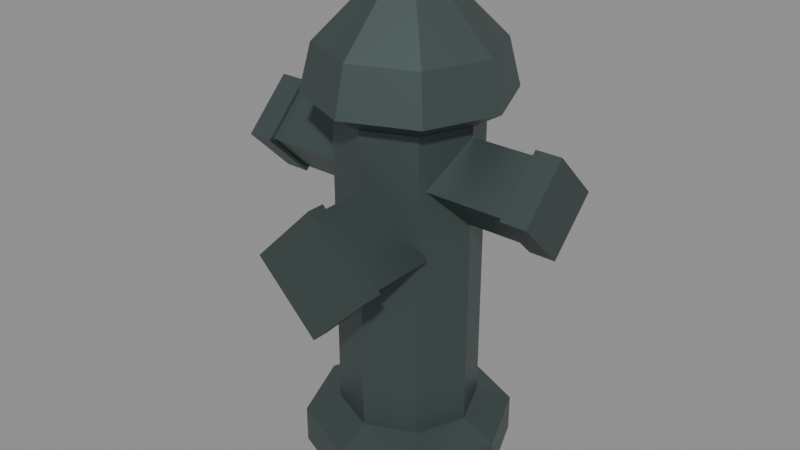 # Source: fire-hydrant.lod1.blend  (saved by Blender 4.3.34; exported with 4.5.12 LTS)
import bpy
from mathutils import Matrix  # noqa: F401  (used for matrix-valued properties, if any)

bpy.ops.wm.read_factory_settings(use_empty=True)
scene = bpy.context.scene
scene.name = 'Scene'

# ---- materials (node trees are filled in below, after node groups)
mat_metal = bpy.data.materials.new('metal')
mat_metal.use_backface_culling = True

# ---- material node trees
mat_metal.use_nodes = True; mat_metal.node_tree.nodes.clear()
_N = mat_metal.node_tree.nodes; _L = mat_metal.node_tree.links
n0 = _N.new('ShaderNodeBsdfPrincipled'); n0.name = 'Principled BSDF'; n0.location = (10, 300)
n0.inputs[0].default_value = (0.085, 0.12, 0.115, 1.0)
n0.inputs[1].default_value = 0.65
n0.inputs[2].default_value = 0.45
n1 = _N.new('ShaderNodeOutputMaterial'); n1.name = 'Material Output'; n1.location = (300, 300)
_L.new(n0.outputs[0], n1.inputs[0])
n1.is_active_output = True

# ---- meshes
me_hydrant_body = bpy.data.meshes.new('hydrant-body')
me_hydrant_body.from_pydata([(0.18, 0.0, 0.0), (0.1273, 0.1273, 0.0), (1.102e-17, 0.18, 0.0), (-0.1273, 0.1273, 0.0), (-0.18, 2.204e-17, 0.0), (-0.1273, -0.1273, 0.0), (-3.307e-17, -0.18, 0.0), (0.1273, -0.1273, 0.0), (0.18, 0.0, 0.065), (0.1273, 0.1273, 0.065), (1.102e-17, 0.18, 0.065), (-0.1273, 0.1273, 0.065), (-0.18, 2.204e-17, 0.065), (-0.1273, -0.1273, 0.065), (-3.307e-17, -0.18, 0.065), (0.1273, -0.1273, 0.065), (0.12, 0.0, 0.09), (0.08485, 0.08485, 0.09), (7.348e-18, 0.12, 0.09), (-0.08485, 0.08485, 0.09), (-0.12, 1.47e-17, 0.09), (-0.08485, -0.08485, 0.09), (-2.204e-17, -0.12, 0.09), (0.08485, -0.08485, 0.09), (0.12, 0.0, 0.62), (0.08485, 0.08485, 0.62), (7.348e-18, 0.12, 0.62), (-0.08485, 0.08485, 0.62), (-0.12, 1.47e-17, 0.62), (-0.08485, -0.08485, 0.62), (-2.204e-17, -0.12, 0.62), (0.08485, -0.08485, 0.62), (0.17, 0.0, 0.65), (0.1202, 0.1202, 0.65), (1.041e-17, 0.17, 0.65), (-0.1202, 0.1202, 0.65), (-0.17, 2.082e-17, 0.65), (-0.1202, -0.1202, 0.65), (-3.123e-17, -0.17, 0.65), (0.1202, -0.1202, 0.65), (0.15, 0.0, 0.73), (0.1061, 0.1061, 0.73), (9.185e-18, 0.15, 0.73), (-0.1061, 0.1061, 0.73), (-0.15, 1.837e-17, 0.73), (-0.1061, -0.1061, 0.73), (-2.755e-17, -0.15, 0.73), (0.1061, -0.1061, 0.73), (0.07, 0.0, 0.81), (0.0495, 0.0495, 0.81), (4.286e-18, 0.07, 0.81), (-0.0495, 0.0495, 0.81), (-0.07, 8.573e-18, 0.81), (-0.0495, -0.0495, 0.81), (-1.286e-17, -0.07, 0.81), (0.0495, -0.0495, 0.81)], [], [(0, 1, 9, 8), (1, 2, 10, 9), (2, 3, 11, 10), (3, 4, 12, 11), (4, 5, 13, 12), (5, 6, 14, 13), (6, 7, 15, 14), (7, 0, 8, 15), (8, 9, 17, 16), (9, 10, 18, 17), (10, 11, 19, 18), (11, 12, 20, 19), (12, 13, 21, 20), (13, 14, 22, 21), (14, 15, 23, 22), (15, 8, 16, 23), (16, 17, 25, 24), (17, 18, 26, 25), (18, 19, 27, 26), (19, 20, 28, 27), (20, 21, 29, 28), (21, 22, 30, 29), (22, 23, 31, 30), (23, 16, 24, 31), (24, 25, 33, 32), (25, 26, 34, 33), (26, 27, 35, 34), (27, 28, 36, 35), (28, 29, 37, 36), (29, 30, 38, 37), (30, 31, 39, 38), (31, 24, 32, 39), (32, 33, 41, 40), (33, 34, 42, 41), (34, 35, 43, 42), (35, 36, 44, 43), (36, 37, 45, 44), (37, 38, 46, 45), (38, 39, 47, 46), (39, 32, 40, 47), (40, 41, 49, 48), (41, 42, 50, 49), (42, 43, 51, 50), (43, 44, 52, 51), (44, 45, 53, 52), (45, 46, 54, 53), (46, 47, 55, 54), (47, 40, 48, 55), (7, 6, 5, 4, 3, 2, 1, 0), (48, 49, 50, 51, 52, 53, 54, 55)])
_uv = me_hydrant_body.uv_layers.new(name='UVMap')
_uv.uv.foreach_set('vector', [0.0, 0.0, 0.1273, 0.0, 0.1273, 0.065, 0.0, 0.065, 0.1273, 0.0, 1.102e-17, 0.0, 1.102e-17, 0.065, 0.1273, 0.065, 1.102e-17, 0.0, -0.1273, 0.0, -0.1273, 0.065, 1.102e-17, 0.065, 0.1273, 0.0, 2.204e-17, 0.0, 2.204e-17, 0.065, 0.1273, 0.065, 2.204e-17, 0.0, -0.1273, 0.0, -0.1273, 0.065, 2.204e-17, 0.065, -0.1273, 0.0, -3.307e-17, 0.0, -3.307e-17, 0.065, -0.1273, 0.065, -3.307e-17, 0.0, 0.1273, 0.0, 0.1273, 0.065, -3.307e-17, 0.065, -0.1273, 0.0, 0.0, 0.0, 0.0, 0.065, -0.1273, 0.065, 0.18, 0.0, 0.1273, 0.1273, 0.08485, 0.08485, 0.12, 0.0, 0.1273, 0.1273, 1.102e-17, 0.18, 7.348e-18, 0.12, 0.08485, 0.08485, 1.102e-17, 0.18, -0.1273, 0.1273, -0.08485, 0.08485, 7.348e-18, 0.12, -0.1273, 0.1273, -0.18, 2.204e-17, -0.12, 1.47e-17, -0.08485, 0.08485, -0.18, 2.204e-17, -0.1273, -0.1273, -0.08485, -0.08485, -0.12, 1.47e-17, -0.1273, -0.1273, -3.307e-17, -0.18, -2.204e-17, -0.12, -0.08485, -0.08485, -3.307e-17, -0.18, 0.1273, -0.1273, 0.08485, -0.08485, -2.204e-17, -0.12, 0.1273, -0.1273, 0.18, 0.0, 0.12, 0.0, 0.08485, -0.08485, 0.0, 0.09, 0.08485, 0.09, 0.08485, 0.62, 0.0, 0.62, 0.08485, 0.09, 7.348e-18, 0.09, 7.348e-18, 0.62, 0.08485, 0.62, 7.348e-18, 0.09, -0.08485, 0.09, -0.08485, 0.62, 7.348e-18, 0.62, 0.08485, 0.09, 1.47e-17, 0.09, 1.47e-17, 0.62, 0.08485, 0.62, 1.47e-17, 0.09, -0.08485, 0.09, -0.08485, 0.62, 1.47e-17, 0.62, -0.08485, 0.09, -2.204e-17, 0.09, -2.204e-17, 0.62, -0.08485, 0.62, -2.204e-17, 0.09, 0.08485, 0.09, 0.08485, 0.62, -2.204e-17, 0.62, -0.08485, 0.09, 0.0, 0.09, 0.0, 0.62, -0.08485, 0.62, 0.12, 0.0, 0.08485, 0.08485, 0.1202, 0.1202, 0.17, 0.0, 0.08485, 0.08485, 7.348e-18, 0.12, 1.041e-17, 0.17, 0.1202, 0.1202, 7.348e-18, 0.12, -0.08485, 0.08485, -0.1202, 0.1202, 1.041e-17, 0.17, -0.08485, 0.08485, -0.12, 1.47e-17, -0.17, 2.082e-17, -0.1202, 0.1202, -0.12, 1.47e-17, -0.08485, -0.08485, -0.1202, -0.1202, -0.17, 2.082e-17, -0.08485, -0.08485, -2.204e-17, -0.12, -3.123e-17, -0.17, -0.1202, -0.1202, -2.204e-17, -0.12, 0.08485, -0.08485, 0.1202, -0.1202, -3.123e-17, -0.17, 0.08485, -0.08485, 0.12, 0.0, 0.17, 0.0, 0.1202, -0.1202, 0.0, 0.65, 0.1202, 0.65, 0.1061, 0.73, 0.0, 0.73, 0.1202, 0.65, 1.041e-17, 0.65, 9.185e-18, 0.73, 0.1061, 0.73, 1.041e-17, 0.65, -0.1202, 0.65, -0.1061, 0.73, 9.185e-18, 0.73, 0.1202, 0.65, 2.082e-17, 0.65, 1.837e-17, 0.73, 0.1061, 0.73, 2.082e-17, 0.65, -0.1202, 0.65, -0.1061, 0.73, 1.837e-17, 0.73, -0.1202, 0.65, -3.123e-17, 0.65, -2.755e-17, 0.73, -0.1061, 0.73, -3.123e-17, 0.65, 0.1202, 0.65, 0.1061, 0.73, -2.755e-17, 0.73, -0.1202, 0.65, 0.0, 0.65, 0.0, 0.73, -0.1061, 0.73, 0.15, 0.0, 0.1061, 0.1061, 0.0495, 0.0495, 0.07, 0.0, 0.1061, 0.1061, 9.185e-18, 0.15, 4.286e-18, 0.07, 0.0495, 0.0495, 9.185e-18, 0.15, -0.1061, 0.1061, -0.0495, 0.0495, 4.286e-18, 0.07, -0.1061, 0.1061, -0.15, 1.837e-17, -0.07, 8.573e-18, -0.0495, 0.0495, -0.15, 1.837e-17, -0.1061, -0.1061, -0.0495, -0.0495, -0.07, 8.573e-18, -0.1061, -0.1061, -2.755e-17, -0.15, -1.286e-17, -0.07, -0.0495, -0.0495, -2.755e-17, -0.15, 0.1061, -0.1061, 0.0495, -0.0495, -1.286e-17, -0.07, 0.1061, -0.1061, 0.15, 0.0, 0.07, 0.0, 0.0495, -0.0495, 0.1273, -0.1273, -3.307e-17, -0.18, -0.1273, -0.1273, -0.18, 2.204e-17, -0.1273, 0.1273, 1.102e-17, 0.18, 0.1273, 0.1273, 0.18, 0.0, 0.07, 0.0, 0.0495, 0.0495, 4.286e-18, 0.07, -0.0495, 0.0495, -0.07, 8.573e-18, -0.0495, -0.0495, -1.286e-17, -0.07, 0.0495, -0.0495])
me_hydrant_body.materials.append(mat_metal)
me_hydrant_body.update()
me_cylinder = bpy.data.meshes.new('Cylinder')
me_cylinder.from_pydata([(0.0, 0.073, -0.0825), (0.0, 0.073, 0.0825), (0.073, 0.0, -0.0825), (0.073, 0.0, 0.0825), (0.0, -0.073, -0.0825), (0.0, -0.073, 0.0825), (-0.073, 0.0, -0.0825), (-0.073, 0.0, 0.0825)], [], [(0, 1, 3, 2), (2, 3, 5, 4), (3, 1, 7, 5), (4, 5, 7, 6), (6, 7, 1, 0), (0, 2, 4, 6)])
_uv = me_cylinder.uv_layers.new(name='UVMap')
_uv.uv.foreach_set('vector', [-3.606e-09, 0.603, 3.606e-09, 0.603, -0.073, 0.53, -0.073, 0.53, -0.073, 0.53, -0.073, 0.53, 3.606e-09, 0.457, -3.606e-09, 0.457, -0.245, -0.073, -0.245, 3.606e-09, -0.245, 0.073, -0.245, 3.606e-09, -3.606e-09, 0.457, 3.606e-09, 0.457, 0.073, 0.53, 0.073, 0.53, 0.073, 0.53, 0.073, 0.53, 3.606e-09, 0.603, -3.606e-09, 0.603, -0.08, -3.606e-09, -0.08, -0.073, -0.08, -3.606e-09, -0.08, 0.073])
me_cylinder.materials.append(mat_metal)
me_cylinder.update()
me_cylinder_001 = bpy.data.meshes.new('Cylinder.001')
me_cylinder_001.from_pydata([(0.0, 0.083, -0.0225), (0.0, 0.083, 0.0225), (0.083, 0.0, -0.0225), (0.083, 0.0, 0.0225), (0.0, -0.083, -0.0225), (0.0, -0.083, 0.0225), (-0.083, 0.0, -0.0225), (-0.083, 0.0, 0.0225)], [], [(0, 1, 3, 2), (2, 3, 5, 4), (3, 1, 7, 5), (4, 5, 7, 6), (6, 7, 1, 0), (0, 2, 4, 6)])
_uv = me_cylinder_001.uv_layers.new(name='UVMap')
_uv.uv.foreach_set('vector', [-9.835e-10, 0.613, 9.835e-10, 0.613, -0.083, 0.53, -0.083, 0.53, -0.083, 0.53, -0.083, 0.53, 9.835e-10, 0.447, -9.835e-10, 0.447, -0.275, -0.083, -0.275, 9.835e-10, -0.275, 0.083, -0.275, 9.835e-10, -9.835e-10, 0.447, 9.835e-10, 0.447, 0.083, 0.53, 0.083, 0.53, 0.083, 0.53, 0.083, 0.53, 9.835e-10, 0.613, -9.835e-10, 0.613, -0.23, -9.835e-10, -0.23, -0.083, -0.23, -9.835e-10, -0.23, 0.083])
me_cylinder_001.materials.append(mat_metal)
me_cylinder_001.update()
me_cylinder_002 = bpy.data.meshes.new('Cylinder.002')
me_cylinder_002.from_pydata([(0.0, 0.073, -0.0825), (0.0, 0.073, 0.0825), (0.073, 0.0, -0.0825), (0.073, 0.0, 0.0825), (0.0, -0.073, -0.0825), (0.0, -0.073, 0.0825), (-0.073, 0.0, -0.0825), (-0.073, 0.0, 0.0825)], [], [(0, 1, 3, 2), (2, 3, 5, 4), (3, 1, 7, 5), (4, 5, 7, 6), (6, 7, 1, 0), (0, 2, 4, 6)])
_uv = me_cylinder_002.uv_layers.new(name='UVMap')
_uv.uv.foreach_set('vector', [-3.606e-09, 0.603, 3.606e-09, 0.603, 0.073, 0.53, 0.073, 0.53, 0.073, 0.53, 0.073, 0.53, 3.606e-09, 0.457, -3.606e-09, 0.457, 0.245, 0.073, 0.245, 3.606e-09, 0.245, -0.073, 0.245, 3.606e-09, -3.606e-09, 0.457, 3.606e-09, 0.457, -0.073, 0.53, -0.073, 0.53, -0.073, 0.53, -0.073, 0.53, 3.606e-09, 0.603, -3.606e-09, 0.603, 0.08, -3.606e-09, 0.08, 0.073, 0.08, -3.606e-09, 0.08, -0.073])
me_cylinder_002.materials.append(mat_metal)
me_cylinder_002.update()
me_cylinder_003 = bpy.data.meshes.new('Cylinder.003')
me_cylinder_003.from_pydata([(0.0, 0.083, -0.0225), (0.0, 0.083, 0.0225), (0.083, 0.0, -0.0225), (0.083, 0.0, 0.0225), (0.0, -0.083, -0.0225), (0.0, -0.083, 0.0225), (-0.083, 0.0, -0.0225), (-0.083, 0.0, 0.0225)], [], [(0, 1, 3, 2), (2, 3, 5, 4), (3, 1, 7, 5), (4, 5, 7, 6), (6, 7, 1, 0), (0, 2, 4, 6)])
_uv = me_cylinder_003.uv_layers.new(name='UVMap')
_uv.uv.foreach_set('vector', [-9.835e-10, 0.613, 9.835e-10, 0.613, 0.083, 0.53, 0.083, 0.53, 0.083, 0.53, 0.083, 0.53, 9.835e-10, 0.447, -9.835e-10, 0.447, 0.275, 0.083, 0.275, 9.835e-10, 0.275, -0.083, 0.275, 9.835e-10, -9.835e-10, 0.447, 9.835e-10, 0.447, -0.083, 0.53, -0.083, 0.53, -0.083, 0.53, -0.083, 0.53, 9.835e-10, 0.613, -9.835e-10, 0.613, 0.23, -9.835e-10, 0.23, 0.083, 0.23, -9.835e-10, 0.23, -0.083])
me_cylinder_003.materials.append(mat_metal)
me_cylinder_003.update()
me_cylinder_004 = bpy.data.meshes.new('Cylinder.004')
me_cylinder_004.from_pydata([(0.0, 0.1, -0.06), (0.0, 0.1, 0.06), (0.1, 0.0, -0.06), (0.1, 0.0, 0.06), (0.0, -0.1, -0.06), (0.0, -0.1, 0.06), (-0.1, 0.0, -0.06), (-0.1, 0.0, 0.06)], [], [(0, 1, 3, 2), (2, 3, 5, 4), (3, 1, 7, 5), (4, 5, 7, 6), (6, 7, 1, 0), (0, 2, 4, 6)])
_uv = me_cylinder_004.uv_layers.new(name='UVMap')
_uv.uv.foreach_set('vector', [-0.08, 0.52, -0.2, 0.52, -0.2, 0.42, -0.08, 0.42, -0.08, 0.42, -0.2, 0.42, -0.2, 0.32, -0.08, 0.32, 0.1, -0.2, 0.0, -0.2, -0.1, -0.2, 0.0, -0.2, -0.08, 0.32, -0.2, 0.32, -0.2, 0.42, -0.08, 0.42, -0.08, 0.42, -0.2, 0.42, -0.2, 0.52, -0.08, 0.52, 0.0, -0.08, 0.1, -0.08, 0.0, -0.08, -0.1, -0.08])
me_cylinder_004.materials.append(mat_metal)
me_cylinder_004.update()
me_cylinder_005 = bpy.data.meshes.new('Cylinder.005')
me_cylinder_005.from_pydata([(0.0, 0.11, -0.015), (0.0, 0.11, 0.015), (0.11, 0.0, -0.015), (0.11, 0.0, 0.015), (0.0, -0.11, -0.015), (0.0, -0.11, 0.015), (-0.11, 0.0, -0.015), (-0.11, 0.0, 0.015)], [], [(0, 1, 3, 2), (2, 3, 5, 4), (3, 1, 7, 5), (4, 5, 7, 6), (6, 7, 1, 0), (0, 2, 4, 6)])
_uv = me_cylinder_005.uv_layers.new(name='UVMap')
_uv.uv.foreach_set('vector', [-0.2, 0.53, -0.23, 0.53, -0.23, 0.42, -0.2, 0.42, -0.2, 0.42, -0.23, 0.42, -0.23, 0.31, -0.2, 0.31, 0.11, -0.23, 0.0, -0.23, -0.11, -0.23, 0.0, -0.23, -0.2, 0.31, -0.23, 0.31, -0.23, 0.42, -0.2, 0.42, -0.2, 0.42, -0.23, 0.42, -0.23, 0.53, -0.2, 0.53, 0.0, -0.2, 0.11, -0.2, 0.0, -0.2, -0.11, -0.2])
me_cylinder_005.materials.append(mat_metal)
me_cylinder_005.update()
me_cube = bpy.data.meshes.new('Cube')
me_cube.from_pydata([(-0.0375, -0.0375, -0.022), (-0.0375, -0.0375, 0.022), (-0.0375, 0.0375, -0.022), (-0.0375, 0.0375, 0.022), (0.0375, -0.0375, -0.022), (0.0375, -0.0375, 0.022), (0.0375, 0.0375, -0.022), (0.0375, 0.0375, 0.022)], [], [(0, 1, 3, 2), (2, 3, 7, 6), (6, 7, 5, 4), (4, 5, 1, 0), (2, 6, 4, 0), (7, 3, 1, 5)])
_uv = me_cube.uv_layers.new(name='UVMap')
_uv.uv.foreach_set('vector', [-0.0375, 0.81, -0.0375, 0.854, 0.0375, 0.854, 0.0375, 0.81, -0.0375, 0.81, -0.0375, 0.854, 0.0375, 0.854, 0.0375, 0.81, 0.0375, 0.81, 0.0375, 0.854, -0.0375, 0.854, -0.0375, 0.81, 0.0375, 0.81, 0.0375, 0.854, -0.0375, 0.854, -0.0375, 0.81, -0.0375, 0.0375, 0.0375, 0.0375, 0.0375, -0.0375, -0.0375, -0.0375, 0.0375, 0.0375, -0.0375, 0.0375, -0.0375, -0.0375, 0.0375, -0.0375])
me_cube.materials.append(mat_metal)
me_cube.update()

# ---- objects
ob_hydrant_body = bpy.data.objects.new('hydrant-body', me_hydrant_body)
ob_side_outlet = bpy.data.objects.new('side-outlet', me_cylinder)
ob_side_cap = bpy.data.objects.new('side-cap', me_cylinder_001)
ob_side_outlet_001 = bpy.data.objects.new('side-outlet.001', me_cylinder_002)
ob_side_cap_001 = bpy.data.objects.new('side-cap.001', me_cylinder_003)
ob_front_outlet = bpy.data.objects.new('front-outlet', me_cylinder_004)
ob_front_cap = bpy.data.objects.new('front-cap', me_cylinder_005)
ob_operating_nut = bpy.data.objects.new('operating-nut', me_cube)

# ---- transforms, parenting, visibility, modifiers, constraints
ob_hydrant_body.location = (0.0, 0.0, 0.0)
ob_side_outlet.location = (-0.1625, 0.0, 0.53)
ob_side_outlet.rotation_euler = (1.571, -0.0, -1.571)
ob_side_cap.location = (-0.2525, 0.0, 0.53)
ob_side_cap.rotation_euler = (1.571, -0.0, -1.571)
ob_side_outlet_001.location = (0.1625, 0.0, 0.53)
ob_side_outlet_001.rotation_euler = (1.571, -0.0, 1.571)
ob_side_cap_001.location = (0.2525, 0.0, 0.53)
ob_side_cap_001.rotation_euler = (1.571, -0.0, 1.571)
ob_front_outlet.location = (0.0, -0.14, 0.42)
ob_front_outlet.rotation_euler = (1.571, -0.0, 0.0)
ob_front_cap.location = (0.0, -0.215, 0.42)
ob_front_cap.rotation_euler = (1.571, -0.0, 0.0)
ob_operating_nut.location = (0.0, 0.0, 0.832)

# ---- collection membership
scene.collection.objects.link(ob_hydrant_body)
scene.collection.objects.link(ob_side_outlet)
scene.collection.objects.link(ob_side_cap)
scene.collection.objects.link(ob_side_outlet_001)
scene.collection.objects.link(ob_side_cap_001)
scene.collection.objects.link(ob_front_outlet)
scene.collection.objects.link(ob_front_cap)
scene.collection.objects.link(ob_operating_nut)

# ---- scene / render settings (as saved in the file)
scene.frame_start = 1; scene.frame_end = 250; scene.frame_set(1)
scene.render.engine = 'BLENDER_EEVEE_NEXT'
bpy.context.view_layer.update()

# ---- added for rendering (the .blend has no active camera and no usable light): camera, sun + grey world if the file has none
cam_auto = bpy.data.cameras.new('AutoCamera')
cam_auto.lens = 50.0
cam_auto.sensor_width = 36.0
cam_auto.clip_end = 1000.0
ob_auto_camera = bpy.data.objects.new('AutoCamera', cam_auto)
scene.collection.objects.link(ob_auto_camera)
ob_auto_camera.location = (1.0135, -1.2412, 1.2378)
ob_auto_camera.rotation_euler = (1.09748, -7.21219e-08, 0.694738)
scene.camera = ob_auto_camera
light_auto_sun = bpy.data.lights.new('AutoSun', 'SUN')
light_auto_sun.energy = 3.0
light_auto_sun.angle = 0.0523599
ob_auto_sun = bpy.data.objects.new('AutoSun', light_auto_sun)
scene.collection.objects.link(ob_auto_sun)
ob_auto_sun.rotation_euler = (0.872665, 0.174533, 0.523599)
if scene.world is None:
    world_auto = bpy.data.worlds.new('AutoWorld')
    world_auto.color = (0.3, 0.3, 0.3)
    scene.world = world_auto
bpy.context.view_layer.update()

